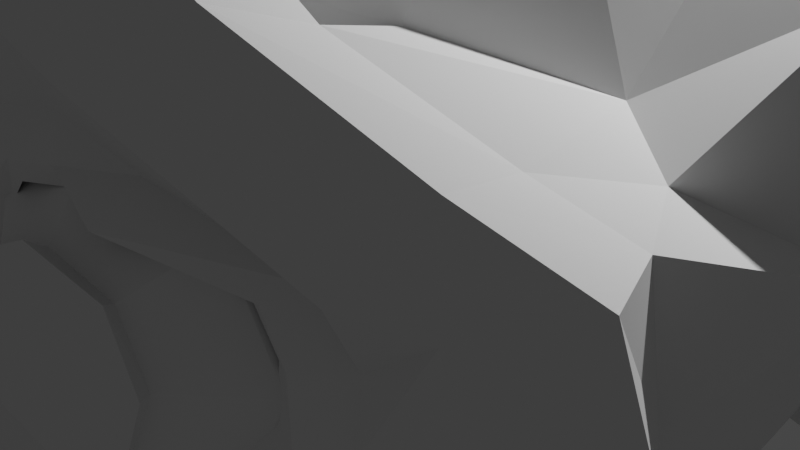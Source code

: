 # Source: untitled.blend  (saved by Blender 3.6.13; exported with 4.5.12 LTS)
import bpy
from mathutils import Matrix  # noqa: F401  (used for matrix-valued properties, if any)

bpy.ops.wm.read_factory_settings(use_empty=True)
scene = bpy.context.scene
scene.name = 'Scene'

# ---- collections
col_collection = bpy.data.collections.new('Collection'); scene.collection.children.link(col_collection)

# ---- world
world_world = bpy.data.worlds.new('World'); scene.world = world_world
world_world.use_nodes = True; world_world.node_tree.nodes.clear()
_N = world_world.node_tree.nodes; _L = world_world.node_tree.links
n0 = _N.new('ShaderNodeOutputWorld'); n0.name = 'World Output'; n0.location = (300, 300)
n1 = _N.new('ShaderNodeBackground'); n1.name = 'Background'; n1.location = (10, 300)
n1.inputs[0].default_value = (0.05088, 0.05088, 0.05088, 1.0)
_L.new(n1.outputs[0], n0.inputs[0])
n0.is_active_output = True
world_world.color = (0.05088, 0.05088, 0.05088)
world_world.use_sun_shadow = False
world_world.sun_shadow_jitter_overblur = 0.0

# ---- cameras
cam_camera = bpy.data.cameras.new('Camera')
cam_camera.clip_end = 100.0
cam_camera.ortho_scale = 7.314

# ---- lights
light_light = bpy.data.lights.new('Light', 'POINT')
light_light.transmission_factor = 0.0
light_light.energy = 1000.0
light_light.shadow_soft_size = 0.1
light_light.shadow_maximum_resolution = 0.006
light_light.use_absolute_resolution = True

# ---- meshes
me_suzanne = bpy.data.meshes.new('Suzanne')
me_suzanne.from_pydata([(0.4375, -0.7656, 0.1641), (-0.4375, -0.7656, 0.1641), (0.5, -0.6875, 0.09375), (-0.5, -0.6875, 0.09375), (0.5469, -0.5781, 0.05469), (-0.5469, -0.5781, 0.05469), (0.3516, -0.6172, -0.02344), (-0.3516, -0.6172, -0.02344), (0.3516, -0.7188, 0.03125), (-0.3516, -0.7188, 0.03125), (0.3516, -0.7812, 0.1328), (-0.3516, -0.7812, 0.1328), (0.2734, -0.7969, 0.1641), (-0.2734, -0.7969, 0.1641), (0.2031, -0.7422, 0.09375), (-0.2031, -0.7422, 0.09375), (0.1562, -0.6484, 0.05469), (-0.1562, -0.6484, 0.05469), (0.07812, -0.6562, 0.2422), (-0.07812, -0.6562, 0.2422), (0.1406, -0.7422, 0.2422), (-0.1406, -0.7422, 0.2422), (0.2422, -0.7969, 0.2422), (-0.2422, -0.7969, 0.2422), (0.2734, -0.7969, 0.3281), (-0.2734, -0.7969, 0.3281), (0.2031, -0.7422, 0.3906), (-0.2031, -0.7422, 0.3906), (0.1562, -0.6484, 0.4375), (-0.1562, -0.6484, 0.4375), (0.3516, -0.6172, 0.5156), (-0.3516, -0.6172, 0.5156), (0.3516, -0.7188, 0.4531), (-0.3516, -0.7188, 0.4531), (0.3516, -0.7812, 0.3594), (-0.3516, -0.7812, 0.3594), (0.4375, -0.7656, 0.3281), (-0.4375, -0.7656, 0.3281), (0.5, -0.6875, 0.3906), (-0.5, -0.6875, 0.3906), (0.5469, -0.5781, 0.4375), (-0.5469, -0.5781, 0.4375), (0.625, -0.5625, 0.2422), (-0.625, -0.5625, 0.2422), (0.5625, -0.6719, 0.2422), (-0.5625, -0.6719, 0.2422), (0.4688, -0.7578, 0.2422), (-0.4688, -0.7578, 0.2422), (0.4766, -0.7734, 0.2422), (-0.4766, -0.7734, 0.2422), (0.4453, -0.7812, 0.3359), (-0.4453, -0.7812, 0.3359), (0.3516, -0.8047, 0.375), (-0.3516, -0.8047, 0.375), (0.2656, -0.8203, 0.3359), (-0.2656, -0.8203, 0.3359), (0.2266, -0.8203, 0.2422), (-0.2266, -0.8203, 0.2422), (0.2656, -0.8203, 0.1562), (-0.2656, -0.8203, 0.1562), (0.3516, -0.8281, 0.2422), (-0.3516, -0.8281, 0.2422), (0.3516, -0.8047, 0.1172), (-0.3516, -0.8047, 0.1172), (0.4453, -0.7812, 0.1562), (-0.4453, -0.7812, 0.1562), (0.0, -0.7422, 0.4297), (0.0, -0.8203, 0.3516), (0.0, -0.7344, -0.6797), (0.0, -0.7812, -0.3203), (0.0, -0.7969, -0.1875), (0.0, -0.7188, -0.7734), (0.0, -0.6016, 0.4062), (0.0, -0.5703, 0.5703), (0.0, 0.5469, 0.8984), (0.0, 0.8516, 0.5625), (0.0, 0.8281, 0.07031), (0.0, 0.3516, -0.3828), (0.2031, -0.5625, -0.1875), (-0.2031, -0.5625, -0.1875), (0.3125, -0.5703, -0.4375), (-0.3125, -0.5703, -0.4375), (0.3516, -0.5703, -0.6953), (-0.3516, -0.5703, -0.6953), (0.3672, -0.5312, -0.8906), (-0.3672, -0.5312, -0.8906), (0.3281, -0.5234, -0.9453), (-0.3281, -0.5234, -0.9453), (0.1797, -0.5547, -0.9688), (-0.1797, -0.5547, -0.9688), (0.0, -0.5781, -0.9844), (0.4375, -0.5312, -0.1406), (-0.4375, -0.5312, -0.1406), (0.6328, -0.5391, -0.03906), (-0.6328, -0.5391, -0.03906), (0.8281, -0.4453, 0.1484), (-0.8281, -0.4453, 0.1484), (0.8594, -0.5938, 0.4297), (-0.8594, -0.5938, 0.4297), (0.7109, -0.625, 0.4844), (-0.7109, -0.625, 0.4844), (0.4922, -0.6875, 0.6016), (-0.4922, -0.6875, 0.6016), (0.3203, -0.7344, 0.7578), (-0.3203, -0.7344, 0.7578), (0.1562, -0.7578, 0.7188), (-0.1562, -0.7578, 0.7188), (0.0625, -0.75, 0.4922), (-0.0625, -0.75, 0.4922), (0.1641, -0.7734, 0.4141), (-0.1641, -0.7734, 0.4141), (0.125, -0.7656, 0.3047), (-0.125, -0.7656, 0.3047), (0.2031, -0.7422, 0.09375), (-0.2031, -0.7422, 0.09375), (0.375, -0.7031, 0.01562), (-0.375, -0.7031, 0.01562), (0.4922, -0.6719, 0.0625), (-0.4922, -0.6719, 0.0625), (0.625, -0.6484, 0.1875), (-0.625, -0.6484, 0.1875), (0.6406, -0.6484, 0.2969), (-0.6406, -0.6484, 0.2969), (0.6016, -0.6641, 0.375), (-0.6016, -0.6641, 0.375), (0.4297, -0.7188, 0.4375), (-0.4297, -0.7188, 0.4375), (0.25, -0.7578, 0.4688), (-0.25, -0.7578, 0.4688), (0.0, -0.7344, -0.7656), (0.1094, -0.7344, -0.7188), (-0.1094, -0.7344, -0.7188), (0.1172, -0.7109, -0.8359), (-0.1172, -0.7109, -0.8359), (0.0625, -0.6953, -0.8828), (-0.0625, -0.6953, -0.8828), (0.0, -0.6875, -0.8906), (0.0, -0.75, -0.1953), (0.0, -0.7422, -0.1406), (0.1016, -0.7422, -0.1484), (-0.1016, -0.7422, -0.1484), (0.125, -0.75, -0.2266), (-0.125, -0.75, -0.2266), (0.08594, -0.7422, -0.2891), (-0.08594, -0.7422, -0.2891), (0.3984, -0.6719, -0.04688), (-0.3984, -0.6719, -0.04688), (0.6172, -0.625, 0.05469), (-0.6172, -0.625, 0.05469), (0.7266, -0.6016, 0.2031), (-0.7266, -0.6016, 0.2031), (0.7422, -0.6562, 0.375), (-0.7422, -0.6562, 0.375), (0.6875, -0.7266, 0.4141), (-0.6875, -0.7266, 0.4141), (0.4375, -0.7969, 0.5469), (-0.4375, -0.7969, 0.5469), (0.3125, -0.8359, 0.6406), (-0.3125, -0.8359, 0.6406), (0.2031, -0.8516, 0.6172), (-0.2031, -0.8516, 0.6172), (0.1016, -0.8438, 0.4297), (-0.1016, -0.8438, 0.4297), (0.125, -0.8125, -0.1016), (-0.125, -0.8125, -0.1016), (0.2109, -0.7109, -0.4453), (-0.2109, -0.7109, -0.4453), (0.25, -0.6875, -0.7031), (-0.25, -0.6875, -0.7031), (0.2656, -0.6641, -0.8203), (-0.2656, -0.6641, -0.8203), (0.2344, -0.6328, -0.9141), (-0.2344, -0.6328, -0.9141), (0.1641, -0.6328, -0.9297), (-0.1641, -0.6328, -0.9297), (0.0, -0.6406, -0.9453), (0.0, -0.7266, 0.04688), (0.0, -0.7656, 0.2109), (0.3281, -0.7422, 0.4766), (-0.3281, -0.7422, 0.4766), (0.1641, -0.75, 0.1406), (-0.1641, -0.75, 0.1406), (0.1328, -0.7578, 0.2109), (-0.1328, -0.7578, 0.2109), (0.1172, -0.7344, -0.6875), (-0.1172, -0.7344, -0.6875), (0.07812, -0.75, -0.4453), (-0.07812, -0.75, -0.4453), (0.0, -0.75, -0.4453), (0.0, -0.7422, -0.3281), (0.09375, -0.7812, -0.2734), (-0.09375, -0.7812, -0.2734), (0.1328, -0.7969, -0.2266), (-0.1328, -0.7969, -0.2266), (0.1094, -0.7812, -0.1328), (-0.1094, -0.7812, -0.1328), (0.03906, -0.7812, -0.125), (-0.03906, -0.7812, -0.125), (0.0, -0.8281, -0.2031), (0.04688, -0.8125, -0.1484), (-0.04688, -0.8125, -0.1484), (0.09375, -0.8125, -0.1562), (-0.09375, -0.8125, -0.1562), (0.1094, -0.8281, -0.2266), (-0.1094, -0.8281, -0.2266), (0.07812, -0.8047, -0.25), (-0.07812, -0.8047, -0.25), (0.0, -0.8047, -0.2891), (0.2578, -0.5547, -0.3125), (-0.2578, -0.5547, -0.3125), (0.1641, -0.7109, -0.2422), (-0.1641, -0.7109, -0.2422), (0.1797, -0.7109, -0.3125), (-0.1797, -0.7109, -0.3125), (0.2344, -0.5547, -0.25), (-0.2344, -0.5547, -0.25), (0.0, -0.6875, -0.875), (0.04688, -0.6875, -0.8672), (-0.04688, -0.6875, -0.8672), (0.09375, -0.7109, -0.8203), (-0.09375, -0.7109, -0.8203), (0.09375, -0.7266, -0.7422), (-0.09375, -0.7266, -0.7422), (0.0, -0.6562, -0.7812), (0.09375, -0.6641, -0.75), (-0.09375, -0.6641, -0.75), (0.09375, -0.6406, -0.8125), (-0.09375, -0.6406, -0.8125), (0.04688, -0.6328, -0.8516), (-0.04688, -0.6328, -0.8516), (0.0, -0.6328, -0.8594), (0.1719, -0.7812, 0.2188), (-0.1719, -0.7812, 0.2188), (0.1875, -0.7734, 0.1562), (-0.1875, -0.7734, 0.1562), (0.3359, -0.7578, 0.4297), (-0.3359, -0.7578, 0.4297), (0.2734, -0.7734, 0.4219), (-0.2734, -0.7734, 0.4219), (0.4219, -0.7734, 0.3984), (-0.4219, -0.7734, 0.3984), (0.5625, -0.6953, 0.3516), (-0.5625, -0.6953, 0.3516), (0.5859, -0.6875, 0.2891), (-0.5859, -0.6875, 0.2891), (0.5781, -0.6797, 0.1953), (-0.5781, -0.6797, 0.1953), (0.4766, -0.7188, 0.1016), (-0.4766, -0.7188, 0.1016), (0.375, -0.7422, 0.0625), (-0.375, -0.7422, 0.0625), (0.2266, -0.7812, 0.1094), (-0.2266, -0.7812, 0.1094), (0.1797, -0.7812, 0.2969), (-0.1797, -0.7812, 0.2969), (0.2109, -0.7812, 0.375), (-0.2109, -0.7812, 0.375), (0.2344, -0.7578, 0.3594), (-0.2344, -0.7578, 0.3594), (0.1953, -0.7578, 0.2969), (-0.1953, -0.7578, 0.2969), (0.2422, -0.7578, 0.125), (-0.2422, -0.7578, 0.125), (0.375, -0.7266, 0.08594), (-0.375, -0.7266, 0.08594), (0.4609, -0.7031, 0.1172), (-0.4609, -0.7031, 0.1172), (0.5469, -0.6719, 0.2109), (-0.5469, -0.6719, 0.2109), (0.5547, -0.6719, 0.2812), (-0.5547, -0.6719, 0.2812), (0.5312, -0.6797, 0.3359), (-0.5312, -0.6797, 0.3359), (0.4141, -0.75, 0.3906), (-0.4141, -0.75, 0.3906), (0.2812, -0.7656, 0.3984), (-0.2812, -0.7656, 0.3984), (0.3359, -0.75, 0.4062), (-0.3359, -0.75, 0.4062), (0.2031, -0.75, 0.1719), (-0.2031, -0.75, 0.1719), (0.1953, -0.75, 0.2266), (-0.1953, -0.75, 0.2266), (0.1094, -0.6094, 0.4609), (-0.1094, -0.6094, 0.4609), (0.1953, -0.6172, 0.6641), (-0.1953, -0.6172, 0.6641), (0.3359, -0.5938, 0.6875), (-0.3359, -0.5938, 0.6875), (0.4844, -0.5547, 0.5547), (-0.4844, -0.5547, 0.5547), (0.6797, -0.4922, 0.4531), (-0.6797, -0.4922, 0.4531), (0.7969, -0.4609, 0.4062), (-0.7969, -0.4609, 0.4062), (0.7734, -0.375, 0.1641), (-0.7734, -0.375, 0.1641), (0.6016, -0.4141, 0.0), (-0.6016, -0.4141, 0.0), (0.4375, -0.4688, -0.09375), (-0.4375, -0.4688, -0.09375), (0.0, -0.2891, 0.8984), (0.0, 0.07812, 0.9844), (0.0, 0.6719, -0.1953), (0.0, -0.1875, -0.4609), (0.0, -0.4609, -0.9766), (0.0, -0.3438, -0.8047), (0.0, -0.3203, -0.5703), (0.0, -0.2812, -0.4844), (0.8516, -0.05469, 0.2344), (-0.8516, -0.05469, 0.2344), (0.8594, 0.04688, 0.3203), (-0.8594, 0.04688, 0.3203), (0.7734, 0.4375, 0.2656), (-0.7734, 0.4375, 0.2656), (0.4609, 0.7031, 0.4375), (-0.4609, 0.7031, 0.4375), (0.7344, -0.07031, -0.04688), (-0.7344, -0.07031, -0.04688), (0.5938, 0.1641, -0.125), (-0.5938, 0.1641, -0.125), (0.6406, 0.4297, -0.007812), (-0.6406, 0.4297, -0.007812), (0.3359, 0.6641, 0.05469), (-0.3359, 0.6641, 0.05469), (0.2344, -0.4062, -0.3516), (-0.2344, -0.4062, -0.3516), (0.1797, -0.2578, -0.4141), (-0.1797, -0.2578, -0.4141), (0.2891, -0.3828, -0.7109), (-0.2891, -0.3828, -0.7109), (0.25, -0.3906, -0.5), (-0.25, -0.3906, -0.5), (0.3281, -0.3984, -0.9141), (-0.3281, -0.3984, -0.9141), (0.1406, -0.3672, -0.7578), (-0.1406, -0.3672, -0.7578), (0.125, -0.3594, -0.5391), (-0.125, -0.3594, -0.5391), (0.1641, -0.4375, -0.9453), (-0.1641, -0.4375, -0.9453), (0.2188, -0.4297, -0.2812), (-0.2188, -0.4297, -0.2812), (0.2109, -0.4688, -0.2266), (-0.2109, -0.4688, -0.2266), (0.2031, -0.5, -0.1719), (-0.2031, -0.5, -0.1719), (0.2109, -0.1641, -0.3906), (-0.2109, -0.1641, -0.3906), (0.2969, 0.2656, -0.3125), (-0.2969, 0.2656, -0.3125), (0.3438, 0.5391, -0.1484), (-0.3438, 0.5391, -0.1484), (0.4531, 0.3828, 0.8672), (-0.4531, 0.3828, 0.8672), (0.4531, 0.07031, 0.9297), (-0.4531, 0.07031, 0.9297), (0.4531, -0.2344, 0.8516), (-0.4531, -0.2344, 0.8516), (0.4609, -0.4297, 0.5234), (-0.4609, -0.4297, 0.5234), (0.7266, -0.3359, 0.4062), (-0.7266, -0.3359, 0.4062), (0.6328, -0.2812, 0.4531), (-0.6328, -0.2812, 0.4531), (0.6406, -0.05469, 0.7031), (-0.6406, -0.05469, 0.7031), (0.7969, -0.125, 0.5625), (-0.7969, -0.125, 0.5625), (0.7969, 0.1172, 0.6172), (-0.7969, 0.1172, 0.6172), (0.6406, 0.1953, 0.75), (-0.6406, 0.1953, 0.75), (0.6406, 0.4453, 0.6797), (-0.6406, 0.4453, 0.6797), (0.7969, 0.3594, 0.5391), (-0.7969, 0.3594, 0.5391), (0.6172, 0.5859, 0.3281), (-0.6172, 0.5859, 0.3281), (0.4844, 0.5469, 0.02344), (-0.4844, 0.5469, 0.02344), (0.8203, 0.2031, 0.3281), (-0.8203, 0.2031, 0.3281), (0.4062, -0.1484, -0.1719), (-0.4062, -0.1484, -0.1719), (0.4297, 0.2109, -0.1953), (-0.4297, 0.2109, -0.1953), (0.8906, 0.2344, 0.4062), (-0.8906, 0.2344, 0.4062), (0.7734, 0.125, -0.1406), (-0.7734, 0.125, -0.1406), (1.039, 0.3281, -0.1016), (-1.039, 0.3281, -0.1016), (1.281, 0.4297, 0.05469), (-1.281, 0.4297, 0.05469), (1.352, 0.4219, 0.3203), (-1.352, 0.4219, 0.3203), (1.234, 0.4219, 0.5078), (-1.234, 0.4219, 0.5078), (1.023, 0.3125, 0.4766), (-1.023, 0.3125, 0.4766), (1.016, 0.2891, 0.4141), (-1.016, 0.2891, 0.4141), (1.188, 0.3906, 0.4375), (-1.188, 0.3906, 0.4375), (1.266, 0.4062, 0.2891), (-1.266, 0.4062, 0.2891), (1.211, 0.4062, 0.07812), (-1.211, 0.4062, 0.07812), (1.031, 0.3047, -0.03906), (-1.031, 0.3047, -0.03906), (0.8281, 0.1328, -0.07031), (-0.8281, 0.1328, -0.07031), (0.9219, 0.2188, 0.3594), (-0.9219, 0.2188, 0.3594), (0.9453, 0.2891, 0.3047), (-0.9453, 0.2891, 0.3047), (0.8828, 0.2109, -0.02344), (-0.8828, 0.2109, -0.02344), (1.039, 0.3672, 0.0), (-1.039, 0.3672, 0.0), (1.188, 0.4453, 0.09375), (-1.188, 0.4453, 0.09375), (1.234, 0.4453, 0.25), (-1.234, 0.4453, 0.25), (1.172, 0.4375, 0.3594), (-1.172, 0.4375, 0.3594), (1.023, 0.3594, 0.3438), (-1.023, 0.3594, 0.3438), (0.8438, 0.2109, 0.2891), (-0.8438, 0.2109, 0.2891), (0.8359, 0.2734, 0.1719), (-0.8359, 0.2734, 0.1719), (0.7578, 0.2734, 0.09375), (-0.7578, 0.2734, 0.09375), (0.8203, 0.2734, 0.08594), (-0.8203, 0.2734, 0.08594), (0.8438, 0.2734, 0.01562), (-0.8438, 0.2734, 0.01562), (0.8125, 0.2734, -0.01562), (-0.8125, 0.2734, -0.01562), (0.7266, 0.07031, 0.0), (-0.7266, 0.07031, 0.0), (0.7188, 0.1719, -0.02344), (-0.7188, 0.1719, -0.02344), (0.7188, 0.1875, 0.03906), (-0.7188, 0.1875, 0.03906), (0.7969, 0.2109, 0.2031), (-0.7969, 0.2109, 0.2031), (0.8906, 0.2656, 0.2422), (-0.8906, 0.2656, 0.2422), (0.8906, 0.3203, 0.2344), (-0.8906, 0.3203, 0.2344), (0.8125, 0.3203, -0.01562), (-0.8125, 0.3203, -0.01562), (0.8516, 0.3203, 0.01562), (-0.8516, 0.3203, 0.01562), (0.8281, 0.3203, 0.07812), (-0.8281, 0.3203, 0.07812), (0.7656, 0.3203, 0.09375), (-0.7656, 0.3203, 0.09375), (0.8438, 0.3203, 0.1719), (-0.8438, 0.3203, 0.1719), (1.039, 0.4141, 0.3281), (-1.039, 0.4141, 0.3281), (1.188, 0.4844, 0.3438), (-1.188, 0.4844, 0.3438), (1.258, 0.4922, 0.2422), (-1.258, 0.4922, 0.2422), (1.211, 0.4844, 0.08594), (-1.211, 0.4844, 0.08594), (1.047, 0.4219, 0.0), (-1.047, 0.4219, 0.0), (0.8828, 0.2656, -0.01562), (-0.8828, 0.2656, -0.01562), (0.9531, 0.3438, 0.2891), (-0.9531, 0.3438, 0.2891), (0.8906, 0.3281, 0.1094), (-0.8906, 0.3281, 0.1094), (0.9375, 0.3359, 0.0625), (-0.9375, 0.3359, 0.0625), (1.0, 0.3672, 0.125), (-1.0, 0.3672, 0.125), (0.9609, 0.3516, 0.1719), (-0.9609, 0.3516, 0.1719), (1.016, 0.375, 0.2344), (-1.016, 0.375, 0.2344), (1.055, 0.3828, 0.1875), (-1.055, 0.3828, 0.1875), (1.109, 0.3906, 0.2109), (-1.109, 0.3906, 0.2109), (1.086, 0.3906, 0.2734), (-1.086, 0.3906, 0.2734), (1.023, 0.4844, 0.4375), (-1.023, 0.4844, 0.4375), (1.25, 0.5469, 0.4688), (-1.25, 0.5469, 0.4688), (1.367, 0.5, 0.2969), (-1.367, 0.5, 0.2969), (1.312, 0.5312, 0.05469), (-1.312, 0.5312, 0.05469), (1.039, 0.4922, -0.08594), (-1.039, 0.4922, -0.08594), (0.7891, 0.3281, -0.125), (-0.7891, 0.3281, -0.125), (0.8594, 0.3828, 0.3828), (-0.8594, 0.3828, 0.3828)], [], [(46, 0, 2, 44), (3, 1, 47, 45), (44, 2, 4, 42), (5, 3, 45, 43), (2, 8, 6, 4), (7, 9, 3, 5), (0, 10, 8, 2), (9, 11, 1, 3), (10, 12, 14, 8), (15, 13, 11, 9), (8, 14, 16, 6), (17, 15, 9, 7), (14, 20, 18, 16), (19, 21, 15, 17), (12, 22, 20, 14), (21, 23, 13, 15), (22, 24, 26, 20), (27, 25, 23, 21), (20, 26, 28, 18), (29, 27, 21, 19), (26, 32, 30, 28), (31, 33, 27, 29), (24, 34, 32, 26), (33, 35, 25, 27), (34, 36, 38, 32), (39, 37, 35, 33), (32, 38, 40, 30), (41, 39, 33, 31), (38, 44, 42, 40), (43, 45, 39, 41), (36, 46, 44, 38), (45, 47, 37, 39), (46, 36, 50, 48), (51, 37, 47, 49), (36, 34, 52, 50), (53, 35, 37, 51), (34, 24, 54, 52), (55, 25, 35, 53), (24, 22, 56, 54), (57, 23, 25, 55), (22, 12, 58, 56), (59, 13, 23, 57), (12, 10, 62, 58), (63, 11, 13, 59), (10, 0, 64, 62), (65, 1, 11, 63), (0, 46, 48, 64), (49, 47, 1, 65), (60, 64, 48), (49, 65, 61), (62, 64, 60), (61, 65, 63), (60, 58, 62), (63, 59, 61), (60, 56, 58), (59, 57, 61), (60, 54, 56), (57, 55, 61), (60, 52, 54), (55, 53, 61), (60, 50, 52), (53, 51, 61), (60, 48, 50), (51, 49, 61), (88, 173, 175, 90), (175, 174, 89, 90), (86, 171, 173, 88), (174, 172, 87, 89), (84, 169, 171, 86), (172, 170, 85, 87), (82, 167, 169, 84), (170, 168, 83, 85), (80, 165, 167, 82), (168, 166, 81, 83), (78, 91, 145, 163), (146, 92, 79, 164), (91, 93, 147, 145), (148, 94, 92, 146), (93, 95, 149, 147), (150, 96, 94, 148), (95, 97, 151, 149), (152, 98, 96, 150), (97, 99, 153, 151), (154, 100, 98, 152), (99, 101, 155, 153), (156, 102, 100, 154), (101, 103, 157, 155), (158, 104, 102, 156), (103, 105, 159, 157), (160, 106, 104, 158), (105, 107, 161, 159), (162, 108, 106, 160), (107, 66, 67, 161), (67, 66, 108, 162), (109, 127, 159, 161), (160, 128, 110, 162), (127, 178, 157, 159), (158, 179, 128, 160), (125, 155, 157, 178), (158, 156, 126, 179), (123, 153, 155, 125), (156, 154, 124, 126), (121, 151, 153, 123), (154, 152, 122, 124), (119, 149, 151, 121), (152, 150, 120, 122), (117, 147, 149, 119), (150, 148, 118, 120), (115, 145, 147, 117), (148, 146, 116, 118), (113, 163, 145, 115), (146, 164, 114, 116), (113, 180, 176, 163), (176, 181, 114, 164), (109, 161, 67, 111), (67, 162, 110, 112), (111, 67, 177, 182), (177, 67, 112, 183), (176, 180, 182, 177), (183, 181, 176, 177), (134, 136, 175, 173), (175, 136, 135, 174), (132, 134, 173, 171), (174, 135, 133, 172), (130, 132, 171, 169), (172, 133, 131, 170), (165, 186, 184, 167), (185, 187, 166, 168), (130, 169, 167, 184), (168, 170, 131, 185), (143, 189, 188, 186), (188, 189, 144, 187), (184, 186, 188, 68), (188, 187, 185, 68), (129, 130, 184, 68), (185, 131, 129, 68), (141, 192, 190, 143), (191, 193, 142, 144), (139, 194, 192, 141), (193, 195, 140, 142), (138, 196, 194, 139), (195, 197, 138, 140), (137, 70, 196, 138), (197, 70, 137, 138), (189, 143, 190, 69), (191, 144, 189, 69), (69, 190, 205, 207), (206, 191, 69, 207), (70, 198, 199, 196), (200, 198, 70, 197), (196, 199, 201, 194), (202, 200, 197, 195), (194, 201, 203, 192), (204, 202, 195, 193), (192, 203, 205, 190), (206, 204, 193, 191), (198, 203, 201, 199), (202, 204, 198, 200), (198, 207, 205, 203), (206, 207, 198, 204), (138, 139, 163, 176), (164, 140, 138, 176), (139, 141, 210, 163), (211, 142, 140, 164), (141, 143, 212, 210), (213, 144, 142, 211), (143, 186, 165, 212), (166, 187, 144, 213), (80, 208, 212, 165), (213, 209, 81, 166), (208, 214, 210, 212), (211, 215, 209, 213), (78, 163, 210, 214), (211, 164, 79, 215), (130, 129, 71, 221), (71, 129, 131, 222), (132, 130, 221, 219), (222, 131, 133, 220), (134, 132, 219, 217), (220, 133, 135, 218), (136, 134, 217, 216), (218, 135, 136, 216), (216, 217, 228, 230), (229, 218, 216, 230), (217, 219, 226, 228), (227, 220, 218, 229), (219, 221, 224, 226), (225, 222, 220, 227), (221, 71, 223, 224), (223, 71, 222, 225), (223, 230, 228, 224), (229, 230, 223, 225), (224, 228, 226), (227, 229, 225), (182, 180, 233, 231), (234, 181, 183, 232), (111, 182, 231, 253), (232, 183, 112, 254), (109, 111, 253, 255), (254, 112, 110, 256), (180, 113, 251, 233), (252, 114, 181, 234), (113, 115, 249, 251), (250, 116, 114, 252), (115, 117, 247, 249), (248, 118, 116, 250), (117, 119, 245, 247), (246, 120, 118, 248), (119, 121, 243, 245), (244, 122, 120, 246), (121, 123, 241, 243), (242, 124, 122, 244), (123, 125, 239, 241), (240, 126, 124, 242), (125, 178, 235, 239), (236, 179, 126, 240), (178, 127, 237, 235), (238, 128, 179, 236), (127, 109, 255, 237), (256, 110, 128, 238), (237, 255, 257, 275), (258, 256, 238, 276), (235, 237, 275, 277), (276, 238, 236, 278), (239, 235, 277, 273), (278, 236, 240, 274), (241, 239, 273, 271), (274, 240, 242, 272), (243, 241, 271, 269), (272, 242, 244, 270), (245, 243, 269, 267), (270, 244, 246, 268), (247, 245, 267, 265), (268, 246, 248, 266), (249, 247, 265, 263), (266, 248, 250, 264), (251, 249, 263, 261), (264, 250, 252, 262), (233, 251, 261, 279), (262, 252, 234, 280), (255, 253, 259, 257), (260, 254, 256, 258), (253, 231, 281, 259), (282, 232, 254, 260), (231, 233, 279, 281), (280, 234, 232, 282), (66, 107, 283, 72), (284, 108, 66, 72), (107, 105, 285, 283), (286, 106, 108, 284), (105, 103, 287, 285), (288, 104, 106, 286), (103, 101, 289, 287), (290, 102, 104, 288), (101, 99, 291, 289), (292, 100, 102, 290), (99, 97, 293, 291), (294, 98, 100, 292), (97, 95, 295, 293), (296, 96, 98, 294), (95, 93, 297, 295), (298, 94, 96, 296), (93, 91, 299, 297), (300, 92, 94, 298), (307, 308, 327, 337), (328, 308, 307, 338), (306, 307, 337, 335), (338, 307, 306, 336), (305, 306, 335, 339), (336, 306, 305, 340), (88, 90, 305, 339), (305, 90, 89, 340), (86, 88, 339, 333), (340, 89, 87, 334), (84, 86, 333, 329), (334, 87, 85, 330), (82, 84, 329, 331), (330, 85, 83, 332), (329, 335, 337, 331), (338, 336, 330, 332), (329, 333, 339, 335), (340, 334, 330, 336), (325, 331, 337, 327), (338, 332, 326, 328), (80, 82, 331, 325), (332, 83, 81, 326), (208, 341, 343, 214), (344, 342, 209, 215), (80, 325, 341, 208), (342, 326, 81, 209), (78, 214, 343, 345), (344, 215, 79, 346), (78, 345, 299, 91), (300, 346, 79, 92), (76, 323, 351, 303), (352, 324, 76, 303), (303, 351, 349, 77), (350, 352, 303, 77), (77, 349, 347, 304), (348, 350, 77, 304), (304, 347, 327, 308), (328, 348, 304, 308), (325, 327, 347, 341), (348, 328, 326, 342), (295, 297, 317, 309), (318, 298, 296, 310), (75, 315, 323, 76), (324, 316, 75, 76), (301, 357, 355, 302), (356, 358, 301, 302), (302, 355, 353, 74), (354, 356, 302, 74), (74, 353, 315, 75), (316, 354, 74, 75), (291, 293, 361, 363), (362, 294, 292, 364), (363, 361, 367, 365), (368, 362, 364, 366), (365, 367, 369, 371), (370, 368, 366, 372), (371, 369, 375, 373), (376, 370, 372, 374), (313, 377, 373, 375), (374, 378, 314, 376), (315, 353, 373, 377), (374, 354, 316, 378), (353, 355, 371, 373), (372, 356, 354, 374), (355, 357, 365, 371), (366, 358, 356, 372), (357, 359, 363, 365), (364, 360, 358, 366), (289, 291, 363, 359), (364, 292, 290, 360), (73, 359, 357, 301), (358, 360, 73, 301), (283, 285, 287, 289), (288, 286, 284, 290), (283, 289, 359, 73), (360, 290, 284, 73), (72, 283, 73), (73, 284, 72), (293, 295, 309, 361), (310, 296, 294, 362), (309, 311, 367, 361), (368, 312, 310, 362), (311, 381, 369, 367), (370, 382, 312, 368), (313, 375, 369, 381), (370, 376, 314, 382), (347, 349, 385, 383), (386, 350, 348, 384), (317, 383, 385, 319), (386, 384, 318, 320), (297, 299, 383, 317), (384, 300, 298, 318), (299, 343, 341, 383), (342, 344, 300, 384), (341, 347, 383), (384, 348, 342), (299, 345, 343), (344, 346, 300), (313, 321, 379, 377), (380, 322, 314, 378), (315, 377, 379, 323), (380, 378, 316, 324), (319, 385, 379, 321), (380, 386, 320, 322), (349, 351, 379, 385), (380, 352, 350, 386), (323, 379, 351), (352, 380, 324), (399, 387, 413, 401), (414, 388, 400, 402), (399, 401, 403, 397), (404, 402, 400, 398), (397, 403, 405, 395), (406, 404, 398, 396), (395, 405, 407, 393), (408, 406, 396, 394), (393, 407, 409, 391), (410, 408, 394, 392), (391, 409, 411, 389), (412, 410, 392, 390), (409, 419, 417, 411), (418, 420, 410, 412), (407, 421, 419, 409), (420, 422, 408, 410), (405, 423, 421, 407), (422, 424, 406, 408), (403, 425, 423, 405), (424, 426, 404, 406), (401, 427, 425, 403), (426, 428, 402, 404), (401, 413, 415, 427), (416, 414, 402, 428), (317, 319, 443, 441), (444, 320, 318, 442), (319, 389, 411, 443), (412, 390, 320, 444), (309, 317, 441, 311), (442, 318, 310, 312), (381, 429, 413, 387), (414, 430, 382, 388), (411, 417, 439, 443), (440, 418, 412, 444), (437, 445, 443, 439), (444, 446, 438, 440), (433, 445, 437, 435), (438, 446, 434, 436), (431, 447, 445, 433), (446, 448, 432, 434), (429, 447, 431, 449), (432, 448, 430, 450), (413, 429, 449, 415), (450, 430, 414, 416), (311, 447, 429, 381), (430, 448, 312, 382), (311, 441, 445, 447), (446, 442, 312, 448), (441, 443, 445), (446, 444, 442), (415, 449, 451, 475), (452, 450, 416, 476), (449, 431, 461, 451), (462, 432, 450, 452), (431, 433, 459, 461), (460, 434, 432, 462), (433, 435, 457, 459), (458, 436, 434, 460), (435, 437, 455, 457), (456, 438, 436, 458), (437, 439, 453, 455), (454, 440, 438, 456), (439, 417, 473, 453), (474, 418, 440, 454), (427, 415, 475, 463), (476, 416, 428, 464), (425, 427, 463, 465), (464, 428, 426, 466), (423, 425, 465, 467), (466, 426, 424, 468), (421, 423, 467, 469), (468, 424, 422, 470), (419, 421, 469, 471), (470, 422, 420, 472), (417, 419, 471, 473), (472, 420, 418, 474), (457, 455, 479, 477), (480, 456, 458, 478), (477, 479, 481, 483), (482, 480, 478, 484), (483, 481, 487, 485), (488, 482, 484, 486), (485, 487, 489, 491), (490, 488, 486, 492), (463, 475, 485, 491), (486, 476, 464, 492), (451, 483, 485, 475), (486, 484, 452, 476), (451, 461, 477, 483), (478, 462, 452, 484), (457, 477, 461, 459), (462, 478, 458, 460), (453, 473, 479, 455), (480, 474, 454, 456), (471, 481, 479, 473), (480, 482, 472, 474), (469, 487, 481, 471), (482, 488, 470, 472), (467, 489, 487, 469), (488, 490, 468, 470), (465, 491, 489, 467), (490, 492, 466, 468), (463, 491, 465), (466, 492, 464), (391, 389, 503, 501), (504, 390, 392, 502), (393, 391, 501, 499), (502, 392, 394, 500), (395, 393, 499, 497), (500, 394, 396, 498), (397, 395, 497, 495), (498, 396, 398, 496), (399, 397, 495, 493), (496, 398, 400, 494), (387, 399, 493, 505), (494, 400, 388, 506), (493, 501, 503, 505), (504, 502, 494, 506), (493, 495, 499, 501), (500, 496, 494, 502), (495, 497, 499), (500, 498, 496), (313, 381, 387, 505), (388, 382, 314, 506), (313, 505, 503, 321), (504, 506, 314, 322), (319, 321, 503, 389), (504, 322, 320, 390)])
_uv = me_suzanne.uv_layers.new(name='UVMap')
_uv.uv.foreach_set('vector', [0.891, 0.5901, 0.8706, 0.5896, 0.8601, 0.5601, 0.9046, 0.5594, 0.8562, 0.8505, 0.8681, 0.8215, 0.8884, 0.822, 0.9006, 0.8532, 0.9046, 0.5594, 0.8601, 0.5601, 0.853, 0.5216, 0.9202, 0.5245, 0.8475, 0.8887, 0.8562, 0.8505, 0.9006, 0.8532, 0.9147, 0.8887, 0.8601, 0.5601, 0.8289, 0.5908, 0.7985, 0.5695, 0.853, 0.5216, 0.7951, 0.8384, 0.8264, 0.8185, 0.8562, 0.8505, 0.8475, 0.8887, 0.8706, 0.5896, 0.8544, 0.6048, 0.8289, 0.5908, 0.8601, 0.5601, 0.8264, 0.8185, 0.8525, 0.8057, 0.8681, 0.8215, 0.8562, 0.8505, 0.8544, 0.6048, 0.8541, 0.6255, 0.8282, 0.6334, 0.8289, 0.5908, 0.8276, 0.776, 0.8532, 0.785, 0.8525, 0.8057, 0.8264, 0.8185, 0.8289, 0.5908, 0.8282, 0.6334, 0.791, 0.6454, 0.7985, 0.5695, 0.791, 0.7622, 0.8276, 0.776, 0.8264, 0.8185, 0.7951, 0.8384, 0.8282, 0.6334, 0.8552, 0.6685, 0.8424, 0.7025, 0.791, 0.6454, 0.8448, 0.7075, 0.8561, 0.742, 0.8276, 0.776, 0.791, 0.7622, 0.8541, 0.6255, 0.8675, 0.6423, 0.8552, 0.6685, 0.8282, 0.6334, 0.8561, 0.742, 0.8673, 0.7688, 0.8532, 0.785, 0.8276, 0.776, 0.8675, 0.6423, 0.8905, 0.6419, 0.9004, 0.667, 0.8552, 0.6685, 0.9012, 0.7456, 0.8902, 0.7702, 0.8673, 0.7688, 0.8561, 0.742, 0.8552, 0.6685, 0.9004, 0.667, 0.9189, 0.6997, 0.8424, 0.7025, 0.9212, 0.7137, 0.9012, 0.7456, 0.8561, 0.742, 0.8448, 0.7075, 0.9004, 0.667, 0.9319, 0.6368, 0.9684, 0.6453, 0.9189, 0.6997, 0.9682, 0.7702, 0.9314, 0.7771, 0.9012, 0.7456, 0.9212, 0.7137, 0.8905, 0.6419, 0.9059, 0.6279, 0.9319, 0.6368, 0.9004, 0.667, 0.9314, 0.7771, 0.905, 0.7849, 0.8902, 0.7702, 0.9012, 0.7456, 0.9059, 0.6279, 0.9062, 0.6057, 0.9337, 0.593, 0.9319, 0.6368, 0.9312, 0.8209, 0.9044, 0.807, 0.905, 0.7849, 0.9314, 0.7771, 0.9319, 0.6368, 0.9337, 0.593, 0.9684, 0.5738, 0.9684, 0.6453, 0.965, 0.8417, 0.9312, 0.8209, 0.9314, 0.7771, 0.9682, 0.7702, 0.9337, 0.593, 0.9046, 0.5594, 0.9202, 0.5245, 0.9684, 0.5738, 0.9147, 0.8887, 0.9006, 0.8532, 0.9312, 0.8209, 0.965, 0.8417, 0.9062, 0.6057, 0.891, 0.5901, 0.9046, 0.5594, 0.9337, 0.593, 0.9006, 0.8532, 0.8884, 0.822, 0.9044, 0.807, 0.9312, 0.8209, 0.891, 0.5901, 0.9062, 0.6057, 0.9024, 0.6079, 0.8896, 0.5933, 0.9006, 0.8047, 0.9044, 0.807, 0.8884, 0.822, 0.8872, 0.8187, 0.9062, 0.6057, 0.9059, 0.6279, 0.8998, 0.6263, 0.9024, 0.6079, 0.8988, 0.7862, 0.905, 0.7849, 0.9044, 0.807, 0.9006, 0.8047, 0.9059, 0.6279, 0.8905, 0.6419, 0.8878, 0.6365, 0.8998, 0.6263, 0.8874, 0.7754, 0.8902, 0.7702, 0.905, 0.7849, 0.8988, 0.7862, 0.8905, 0.6419, 0.8675, 0.6423, 0.8709, 0.6352, 0.8878, 0.6365, 0.8704, 0.776, 0.8673, 0.7688, 0.8902, 0.7702, 0.8874, 0.7754, 0.8675, 0.6423, 0.8541, 0.6255, 0.8599, 0.6239, 0.8709, 0.6352, 0.8589, 0.7868, 0.8532, 0.785, 0.8673, 0.7688, 0.8704, 0.776, 0.8541, 0.6255, 0.8544, 0.6048, 0.8597, 0.6082, 0.8599, 0.6239, 0.8579, 0.8025, 0.8525, 0.8057, 0.8532, 0.785, 0.8589, 0.7868, 0.8544, 0.6048, 0.8706, 0.5896, 0.8717, 0.594, 0.8597, 0.6082, 0.8693, 0.8172, 0.8681, 0.8215, 0.8525, 0.8057, 0.8579, 0.8025, 0.8706, 0.5896, 0.891, 0.5901, 0.8896, 0.5933, 0.8717, 0.594, 0.8872, 0.8187, 0.8884, 0.822, 0.8681, 0.8215, 0.8693, 0.8172, 0.8794, 0.6165, 0.8717, 0.594, 0.8896, 0.5933, 0.8872, 0.8187, 0.8693, 0.8172, 0.878, 0.7951, 0.8597, 0.6082, 0.8717, 0.594, 0.8794, 0.6165, 0.878, 0.7951, 0.8693, 0.8172, 0.8579, 0.8025, 0.8794, 0.6165, 0.8599, 0.6239, 0.8597, 0.6082, 0.8579, 0.8025, 0.8589, 0.7868, 0.878, 0.7951, 0.8794, 0.6165, 0.8709, 0.6352, 0.8599, 0.6239, 0.8589, 0.7868, 0.8704, 0.776, 0.878, 0.7951, 0.8794, 0.6165, 0.8878, 0.6365, 0.8709, 0.6352, 0.8704, 0.776, 0.8874, 0.7754, 0.878, 0.7951, 0.8794, 0.6165, 0.8998, 0.6263, 0.8878, 0.6365, 0.8874, 0.7754, 0.8988, 0.7862, 0.878, 0.7951, 0.8794, 0.6165, 0.9024, 0.6079, 0.8998, 0.6263, 0.8988, 0.7862, 0.9006, 0.8047, 0.878, 0.7951, 0.8794, 0.6165, 0.8896, 0.5933, 0.9024, 0.6079, 0.9006, 0.8047, 0.8872, 0.8187, 0.878, 0.7951, 0.5403, 0.05381, 0.5364, 0.06207, 0.5189, 0.05968, 0.5189, 0.05029, 0.5189, 0.05968, 0.5015, 0.06204, 0.4976, 0.05377, 0.5189, 0.05029, 0.5519, 0.05834, 0.5428, 0.06409, 0.5364, 0.06207, 0.5403, 0.05381, 0.5015, 0.06204, 0.4951, 0.06405, 0.486, 0.05827, 0.4976, 0.05377, 0.5551, 0.0619, 0.5463, 0.07267, 0.5428, 0.06409, 0.5519, 0.05834, 0.4951, 0.06405, 0.4916, 0.07262, 0.4828, 0.06183, 0.486, 0.05827, 0.5638, 0.07659, 0.5483, 0.08489, 0.5463, 0.07267, 0.5551, 0.0619, 0.4916, 0.07262, 0.4895, 0.08486, 0.474, 0.07651, 0.4828, 0.06183, 0.5831, 0.1085, 0.5556, 0.1217, 0.5483, 0.08489, 0.5638, 0.07659, 0.4895, 0.08486, 0.4822, 0.1218, 0.4545, 0.1085, 0.474, 0.07651, 0.6055, 0.1651, 0.6474, 0.2005, 0.6215, 0.2278, 0.5531, 0.2096, 0.4165, 0.2295, 0.3897, 0.2019, 0.432, 0.1656, 0.4853, 0.2101, 0.6474, 0.2005, 0.6764, 0.2332, 0.6648, 0.2532, 0.6215, 0.2278, 0.3727, 0.2564, 0.3603, 0.2359, 0.3897, 0.2019, 0.4165, 0.2295, 0.6764, 0.2332, 0.7153, 0.2654, 0.6839, 0.28, 0.6648, 0.2532, 0.3537, 0.2846, 0.3205, 0.2703, 0.3603, 0.2359, 0.3727, 0.2564, 0.7153, 0.2654, 0.7073, 0.3101, 0.6875, 0.3115, 0.6839, 0.28, 0.3512, 0.3174, 0.3307, 0.3169, 0.3205, 0.2703, 0.3537, 0.2846, 0.7073, 0.3101, 0.6974, 0.3327, 0.6768, 0.3239, 0.6875, 0.3115, 0.3627, 0.3297, 0.342, 0.3397, 0.3307, 0.3169, 0.3512, 0.3174, 0.6974, 0.3327, 0.6628, 0.3725, 0.6391, 0.3573, 0.6768, 0.3239, 0.4028, 0.3621, 0.3793, 0.3787, 0.342, 0.3397, 0.3627, 0.3297, 0.6628, 0.3725, 0.6268, 0.3958, 0.6183, 0.3752, 0.6391, 0.3573, 0.4246, 0.3793, 0.4169, 0.4006, 0.3793, 0.3787, 0.4028, 0.3621, 0.6268, 0.3958, 0.6048, 0.3978, 0.6008, 0.3779, 0.6183, 0.3752, 0.4424, 0.3812, 0.4393, 0.4015, 0.4169, 0.4006, 0.4246, 0.3793, 0.6048, 0.3978, 0.5531, 0.3905, 0.5597, 0.357, 0.6008, 0.3779, 0.4829, 0.3585, 0.4909, 0.3919, 0.4393, 0.4015, 0.4424, 0.3812, 0.5531, 0.3905, 0.5219, 0.386, 0.5211, 0.3439, 0.5597, 0.357, 0.5211, 0.3439, 0.5219, 0.386, 0.4909, 0.3919, 0.4829, 0.3585, 0.5773, 0.3402, 0.5998, 0.3448, 0.6008, 0.3779, 0.5597, 0.357, 0.4424, 0.3812, 0.442, 0.3478, 0.4646, 0.3422, 0.4829, 0.3585, 0.5998, 0.3448, 0.6155, 0.342, 0.6183, 0.3752, 0.6008, 0.3779, 0.4246, 0.3793, 0.426, 0.3456, 0.442, 0.3478, 0.4424, 0.3812, 0.6345, 0.3323, 0.6391, 0.3573, 0.6183, 0.3752, 0.6155, 0.342, 0.4246, 0.3793, 0.4028, 0.3621, 0.4064, 0.3365, 0.426, 0.3456, 0.6624, 0.3128, 0.6768, 0.3239, 0.6391, 0.3573, 0.6345, 0.3323, 0.4028, 0.3621, 0.3627, 0.3297, 0.3771, 0.3177, 0.4064, 0.3365, 0.6684, 0.298, 0.6875, 0.3115, 0.6768, 0.3239, 0.6624, 0.3128, 0.3627, 0.3297, 0.3512, 0.3174, 0.3703, 0.3026, 0.3771, 0.3177, 0.6641, 0.2779, 0.6839, 0.28, 0.6875, 0.3115, 0.6684, 0.298, 0.3512, 0.3174, 0.3537, 0.2846, 0.3741, 0.2818, 0.3703, 0.3026, 0.6392, 0.253, 0.6648, 0.2532, 0.6839, 0.28, 0.6641, 0.2779, 0.3537, 0.2846, 0.3727, 0.2564, 0.3989, 0.2556, 0.3741, 0.2818, 0.614, 0.2427, 0.6215, 0.2278, 0.6648, 0.2532, 0.6392, 0.253, 0.3727, 0.2564, 0.4165, 0.2295, 0.4245, 0.2445, 0.3989, 0.2556, 0.5729, 0.2586, 0.5531, 0.2096, 0.6215, 0.2278, 0.614, 0.2427, 0.4165, 0.2295, 0.4853, 0.2101, 0.4664, 0.2597, 0.4245, 0.2445, 0.5729, 0.2586, 0.5639, 0.272, 0.5198, 0.2489, 0.5531, 0.2096, 0.5198, 0.2489, 0.4759, 0.2731, 0.4664, 0.2597, 0.4853, 0.2101, 0.5773, 0.3402, 0.5597, 0.357, 0.5211, 0.3439, 0.5585, 0.3166, 0.5211, 0.3439, 0.4829, 0.3585, 0.4646, 0.3422, 0.4826, 0.3178, 0.5585, 0.3166, 0.5211, 0.3439, 0.5203, 0.2948, 0.5569, 0.2912, 0.5203, 0.2948, 0.5211, 0.3439, 0.4826, 0.3178, 0.4834, 0.2922, 0.5198, 0.2489, 0.5639, 0.272, 0.5569, 0.2912, 0.5203, 0.2948, 0.4834, 0.2922, 0.4759, 0.2731, 0.5198, 0.2489, 0.5203, 0.2948, 0.5255, 0.06897, 0.5189, 0.0679, 0.5189, 0.05968, 0.5364, 0.06207, 0.5189, 0.05968, 0.5189, 0.0679, 0.5124, 0.06896, 0.5015, 0.06204, 0.5312, 0.07383, 0.5255, 0.06897, 0.5364, 0.06207, 0.5428, 0.06409, 0.5015, 0.06204, 0.5124, 0.06896, 0.5066, 0.07381, 0.4951, 0.06405, 0.531, 0.08743, 0.5312, 0.07383, 0.5428, 0.06409, 0.5463, 0.07267, 0.4951, 0.06405, 0.5066, 0.07381, 0.5068, 0.08742, 0.4916, 0.07262, 0.5556, 0.1217, 0.532, 0.1277, 0.5327, 0.09092, 0.5483, 0.08489, 0.5052, 0.09091, 0.5058, 0.1277, 0.4822, 0.1218, 0.4895, 0.08486, 0.531, 0.08743, 0.5463, 0.07267, 0.5483, 0.08489, 0.5327, 0.09092, 0.4895, 0.08486, 0.4916, 0.07262, 0.5068, 0.08742, 0.5052, 0.09091, 0.5381, 0.1584, 0.519, 0.1517, 0.5189, 0.1284, 0.532, 0.1277, 0.5189, 0.1284, 0.519, 0.1517, 0.4999, 0.1584, 0.5058, 0.1277, 0.5327, 0.09092, 0.532, 0.1277, 0.5189, 0.1284, 0.5189, 0.09395, 0.5189, 0.1284, 0.5058, 0.1277, 0.5052, 0.09091, 0.5189, 0.09395, 0.5189, 0.08518, 0.531, 0.08743, 0.5327, 0.09092, 0.5189, 0.09395, 0.5052, 0.09091, 0.5068, 0.08742, 0.5189, 0.08518, 0.5189, 0.09395, 0.5484, 0.1736, 0.538, 0.176, 0.5352, 0.1668, 0.5381, 0.1584, 0.5028, 0.1669, 0.5001, 0.176, 0.4897, 0.1737, 0.4999, 0.1584, 0.5443, 0.1934, 0.5372, 0.1876, 0.538, 0.176, 0.5484, 0.1736, 0.5001, 0.176, 0.5009, 0.1876, 0.494, 0.1934, 0.4897, 0.1737, 0.5198, 0.2008, 0.5288, 0.1918, 0.5372, 0.1876, 0.5443, 0.1934, 0.5009, 0.1876, 0.5092, 0.1916, 0.5198, 0.2008, 0.494, 0.1934, 0.5176, 0.1906, 0.5191, 0.1854, 0.5288, 0.1918, 0.5198, 0.2008, 0.5092, 0.1916, 0.5191, 0.1854, 0.5176, 0.1906, 0.5198, 0.2008, 0.519, 0.1517, 0.5381, 0.1584, 0.5352, 0.1668, 0.519, 0.159, 0.5028, 0.1669, 0.4999, 0.1584, 0.519, 0.1517, 0.519, 0.159, 0.519, 0.159, 0.5352, 0.1668, 0.5311, 0.1716, 0.519, 0.1656, 0.5069, 0.1717, 0.5028, 0.1669, 0.519, 0.159, 0.519, 0.1656, 0.5191, 0.1854, 0.5191, 0.1795, 0.5282, 0.1863, 0.5288, 0.1918, 0.5098, 0.1863, 0.5191, 0.1795, 0.5191, 0.1854, 0.5092, 0.1916, 0.5288, 0.1918, 0.5282, 0.1863, 0.5335, 0.1842, 0.5372, 0.1876, 0.5045, 0.1842, 0.5098, 0.1863, 0.5092, 0.1916, 0.5009, 0.1876, 0.5372, 0.1876, 0.5335, 0.1842, 0.5334, 0.1767, 0.538, 0.176, 0.5046, 0.1768, 0.5045, 0.1842, 0.5009, 0.1876, 0.5001, 0.176, 0.538, 0.176, 0.5334, 0.1767, 0.5311, 0.1716, 0.5352, 0.1668, 0.5069, 0.1717, 0.5046, 0.1768, 0.5001, 0.176, 0.5028, 0.1669, 0.5191, 0.1795, 0.5334, 0.1767, 0.5335, 0.1842, 0.5282, 0.1863, 0.5045, 0.1842, 0.5046, 0.1768, 0.5191, 0.1795, 0.5098, 0.1863, 0.5191, 0.1795, 0.519, 0.1656, 0.5311, 0.1716, 0.5334, 0.1767, 0.5069, 0.1717, 0.519, 0.1656, 0.5191, 0.1795, 0.5046, 0.1768, 0.5198, 0.2008, 0.5443, 0.1934, 0.5531, 0.2096, 0.5198, 0.2489, 0.4853, 0.2101, 0.494, 0.1934, 0.5198, 0.2008, 0.5198, 0.2489, 0.5443, 0.1934, 0.5484, 0.1736, 0.5616, 0.1678, 0.5531, 0.2096, 0.4764, 0.168, 0.4897, 0.1737, 0.494, 0.1934, 0.4853, 0.2101, 0.5484, 0.1736, 0.5381, 0.1584, 0.5595, 0.1493, 0.5616, 0.1678, 0.4784, 0.1494, 0.4999, 0.1584, 0.4897, 0.1737, 0.4764, 0.168, 0.5381, 0.1584, 0.532, 0.1277, 0.5556, 0.1217, 0.5595, 0.1493, 0.4822, 0.1218, 0.5058, 0.1277, 0.4999, 0.1584, 0.4784, 0.1494, 0.5831, 0.1085, 0.5961, 0.1334, 0.5595, 0.1493, 0.5556, 0.1217, 0.4784, 0.1494, 0.4414, 0.1336, 0.4545, 0.1085, 0.4822, 0.1218, 0.5961, 0.1334, 0.6012, 0.1479, 0.5616, 0.1678, 0.5595, 0.1493, 0.4764, 0.168, 0.4363, 0.1482, 0.4414, 0.1336, 0.4784, 0.1494, 0.6055, 0.1651, 0.5531, 0.2096, 0.5616, 0.1678, 0.6012, 0.1479, 0.4764, 0.168, 0.4853, 0.2101, 0.432, 0.1656, 0.4363, 0.1482, 0.531, 0.08743, 0.5189, 0.08518, 0.5189, 0.08387, 0.5289, 0.08496, 0.5189, 0.08387, 0.5189, 0.08518, 0.5068, 0.08742, 0.5089, 0.08495, 0.5312, 0.07383, 0.531, 0.08743, 0.5289, 0.08496, 0.529, 0.07543, 0.5089, 0.08495, 0.5068, 0.08742, 0.5066, 0.07381, 0.5088, 0.07542, 0.5255, 0.06897, 0.5312, 0.07383, 0.529, 0.07543, 0.5238, 0.07051, 0.5088, 0.07542, 0.5066, 0.07381, 0.5124, 0.06896, 0.5141, 0.0705, 0.5189, 0.0679, 0.5255, 0.06897, 0.5238, 0.07051, 0.5189, 0.06947, 0.5141, 0.0705, 0.5124, 0.06896, 0.5189, 0.0679, 0.5189, 0.06947, 0.5189, 0.06947, 0.5238, 0.07051, 0.5216, 0.07497, 0.5189, 0.07426, 0.5163, 0.07497, 0.5141, 0.0705, 0.5189, 0.06947, 0.5189, 0.07426, 0.5238, 0.07051, 0.529, 0.07543, 0.5242, 0.07669, 0.5216, 0.07497, 0.5136, 0.07668, 0.5088, 0.07542, 0.5141, 0.0705, 0.5163, 0.07497, 0.529, 0.07543, 0.5289, 0.08496, 0.5246, 0.07989, 0.5242, 0.07669, 0.5133, 0.07988, 0.5089, 0.08495, 0.5088, 0.07542, 0.5136, 0.07668, 0.5289, 0.08496, 0.5189, 0.08387, 0.5189, 0.07933, 0.5246, 0.07989, 0.5189, 0.07933, 0.5189, 0.08387, 0.5089, 0.08495, 0.5133, 0.07988, 0.5189, 0.07933, 0.5189, 0.07426, 0.5216, 0.07497, 0.5246, 0.07989, 0.5163, 0.07497, 0.5189, 0.07426, 0.5189, 0.07933, 0.5133, 0.07988, 0.5246, 0.07989, 0.5216, 0.07497, 0.5242, 0.07669, 0.5136, 0.07668, 0.5163, 0.07497, 0.5133, 0.07988, 0.5569, 0.2912, 0.5639, 0.272, 0.5718, 0.2773, 0.5684, 0.2929, 0.4681, 0.2786, 0.4759, 0.2731, 0.4834, 0.2922, 0.472, 0.2943, 0.5585, 0.3166, 0.5569, 0.2912, 0.5684, 0.2929, 0.5731, 0.3114, 0.472, 0.2943, 0.4834, 0.2922, 0.4826, 0.3178, 0.4678, 0.3131, 0.5773, 0.3402, 0.5585, 0.3166, 0.5731, 0.3114, 0.5849, 0.3277, 0.4678, 0.3131, 0.4826, 0.3178, 0.4646, 0.3422, 0.4565, 0.33, 0.5639, 0.272, 0.5729, 0.2586, 0.5807, 0.2666, 0.5718, 0.2773, 0.4587, 0.268, 0.4664, 0.2597, 0.4759, 0.2731, 0.4681, 0.2786, 0.5729, 0.2586, 0.614, 0.2427, 0.6117, 0.2557, 0.5807, 0.2666, 0.4271, 0.2577, 0.4245, 0.2445, 0.4664, 0.2597, 0.4587, 0.268, 0.614, 0.2427, 0.6392, 0.253, 0.6325, 0.2629, 0.6117, 0.2557, 0.4061, 0.2655, 0.3989, 0.2556, 0.4245, 0.2445, 0.4271, 0.2577, 0.6392, 0.253, 0.6641, 0.2779, 0.6537, 0.28, 0.6325, 0.2629, 0.3849, 0.2836, 0.3741, 0.2818, 0.3989, 0.2556, 0.4061, 0.2655, 0.6641, 0.2779, 0.6684, 0.298, 0.6561, 0.2976, 0.6537, 0.28, 0.383, 0.3019, 0.3703, 0.3026, 0.3741, 0.2818, 0.3849, 0.2836, 0.6684, 0.298, 0.6624, 0.3128, 0.6528, 0.3102, 0.6561, 0.2976, 0.3869, 0.3146, 0.3771, 0.3177, 0.3703, 0.3026, 0.383, 0.3019, 0.6624, 0.3128, 0.6345, 0.3323, 0.629, 0.3239, 0.6528, 0.3102, 0.4116, 0.3277, 0.4064, 0.3365, 0.3771, 0.3177, 0.3869, 0.3146, 0.6345, 0.3323, 0.6155, 0.342, 0.6144, 0.332, 0.629, 0.3239, 0.4267, 0.3354, 0.426, 0.3456, 0.4064, 0.3365, 0.4116, 0.3277, 0.6155, 0.342, 0.5998, 0.3448, 0.601, 0.3336, 0.6144, 0.332, 0.4403, 0.3365, 0.442, 0.3478, 0.426, 0.3456, 0.4267, 0.3354, 0.5998, 0.3448, 0.5773, 0.3402, 0.5849, 0.3277, 0.601, 0.3336, 0.4565, 0.33, 0.4646, 0.3422, 0.442, 0.3478, 0.4403, 0.3365, 0.601, 0.3336, 0.5849, 0.3277, 0.5906, 0.3215, 0.6018, 0.3285, 0.4504, 0.3239, 0.4565, 0.33, 0.4403, 0.3365, 0.4394, 0.3313, 0.6144, 0.332, 0.601, 0.3336, 0.6018, 0.3285, 0.6133, 0.3271, 0.4394, 0.3313, 0.4403, 0.3365, 0.4267, 0.3354, 0.4276, 0.3304, 0.629, 0.3239, 0.6144, 0.332, 0.6133, 0.3271, 0.6269, 0.3205, 0.4276, 0.3304, 0.4267, 0.3354, 0.4116, 0.3277, 0.4136, 0.3242, 0.6528, 0.3102, 0.629, 0.3239, 0.6269, 0.3205, 0.6462, 0.3064, 0.4136, 0.3242, 0.4116, 0.3277, 0.3869, 0.3146, 0.3934, 0.3105, 0.6561, 0.2976, 0.6528, 0.3102, 0.6462, 0.3064, 0.6495, 0.2962, 0.3934, 0.3105, 0.3869, 0.3146, 0.383, 0.3019, 0.3897, 0.3002, 0.6537, 0.28, 0.6561, 0.2976, 0.6495, 0.2962, 0.6478, 0.2835, 0.3897, 0.3002, 0.383, 0.3019, 0.3849, 0.2836, 0.391, 0.2871, 0.6325, 0.2629, 0.6537, 0.28, 0.6478, 0.2835, 0.6298, 0.2673, 0.391, 0.2871, 0.3849, 0.2836, 0.4061, 0.2655, 0.4089, 0.27, 0.6117, 0.2557, 0.6325, 0.2629, 0.6298, 0.2673, 0.6126, 0.2616, 0.4089, 0.27, 0.4061, 0.2655, 0.4271, 0.2577, 0.4263, 0.2637, 0.5807, 0.2666, 0.6117, 0.2557, 0.6126, 0.2616, 0.5852, 0.271, 0.4263, 0.2637, 0.4271, 0.2577, 0.4587, 0.268, 0.4544, 0.2726, 0.5718, 0.2773, 0.5807, 0.2666, 0.5852, 0.271, 0.5781, 0.2819, 0.4544, 0.2726, 0.4587, 0.268, 0.4681, 0.2786, 0.4618, 0.2834, 0.5849, 0.3277, 0.5731, 0.3114, 0.5795, 0.3093, 0.5906, 0.3215, 0.4612, 0.3112, 0.4678, 0.3131, 0.4565, 0.33, 0.4504, 0.3239, 0.5731, 0.3114, 0.5684, 0.2929, 0.5775, 0.2938, 0.5795, 0.3093, 0.4628, 0.2954, 0.472, 0.2943, 0.4678, 0.3131, 0.4612, 0.3112, 0.5684, 0.2929, 0.5718, 0.2773, 0.5781, 0.2819, 0.5775, 0.2938, 0.4618, 0.2834, 0.4681, 0.2786, 0.472, 0.2943, 0.4628, 0.2954, 0.5219, 0.386, 0.5531, 0.3905, 0.5532, 0.4331, 0.523, 0.4336, 0.4928, 0.4345, 0.4909, 0.3919, 0.5219, 0.386, 0.523, 0.4336, 0.5531, 0.3905, 0.6048, 0.3978, 0.6098, 0.4315, 0.5532, 0.4331, 0.4359, 0.4357, 0.4393, 0.4015, 0.4909, 0.3919, 0.4928, 0.4345, 0.6048, 0.3978, 0.6268, 0.3958, 0.6482, 0.4193, 0.6098, 0.4315, 0.3965, 0.4254, 0.4169, 0.4006, 0.4393, 0.4015, 0.4359, 0.4357, 0.6268, 0.3958, 0.6628, 0.3725, 0.6921, 0.3883, 0.6482, 0.4193, 0.3503, 0.3962, 0.3793, 0.3787, 0.4169, 0.4006, 0.3965, 0.4254, 0.6628, 0.3725, 0.6974, 0.3327, 0.7263, 0.3418, 0.6921, 0.3883, 0.3128, 0.3506, 0.342, 0.3397, 0.3793, 0.3787, 0.3503, 0.3962, 0.6974, 0.3327, 0.7073, 0.3101, 0.7359, 0.3121, 0.7263, 0.3418, 0.3011, 0.3206, 0.3307, 0.3169, 0.342, 0.3397, 0.3128, 0.3506, 0.7073, 0.3101, 0.7153, 0.2654, 0.7299, 0.2564, 0.7359, 0.3121, 0.3049, 0.2611, 0.3205, 0.2703, 0.3307, 0.3169, 0.3011, 0.3206, 0.7153, 0.2654, 0.6764, 0.2332, 0.6982, 0.2169, 0.7299, 0.2564, 0.3374, 0.2192, 0.3603, 0.2359, 0.3205, 0.2703, 0.3049, 0.2611, 0.6764, 0.2332, 0.6474, 0.2005, 0.6631, 0.1907, 0.6982, 0.2169, 0.3735, 0.1919, 0.3897, 0.2019, 0.3603, 0.2359, 0.3374, 0.2192, 0.6269, 0.01561, 0.6494, 0.02238, 0.6605, 0.07608, 0.6214, 0.04809, 0.3768, 0.0753, 0.3888, 0.02159, 0.4113, 0.01513, 0.4164, 0.04763, 0.5675, 0.000144, 0.6269, 0.01561, 0.6214, 0.04809, 0.5772, 0.0328, 0.4164, 0.04763, 0.4113, 0.01513, 0.4706, 0.000144, 0.4608, 0.03266, 0.5189, 0.02489, 0.5675, 0.000144, 0.5772, 0.0328, 0.5474, 0.04172, 0.4608, 0.03266, 0.4706, 0.000144, 0.5189, 0.02489, 0.4905, 0.04167, 0.5403, 0.05381, 0.5189, 0.05029, 0.5189, 0.02489, 0.5474, 0.04172, 0.5189, 0.02489, 0.5189, 0.05029, 0.4976, 0.05377, 0.4905, 0.04167, 0.5519, 0.05834, 0.5403, 0.05381, 0.5474, 0.04172, 0.5581, 0.05387, 0.4905, 0.04167, 0.4976, 0.05377, 0.486, 0.05827, 0.4798, 0.05378, 0.5551, 0.0619, 0.5519, 0.05834, 0.5581, 0.05387, 0.577, 0.058, 0.4798, 0.05378, 0.486, 0.05827, 0.4828, 0.06183, 0.4609, 0.05785, 0.5638, 0.07659, 0.5551, 0.0619, 0.577, 0.058, 0.6117, 0.07827, 0.4609, 0.05785, 0.4828, 0.06183, 0.474, 0.07651, 0.4259, 0.07799, 0.577, 0.058, 0.5772, 0.0328, 0.6214, 0.04809, 0.6117, 0.07827, 0.4164, 0.04763, 0.4608, 0.03266, 0.4609, 0.05785, 0.4259, 0.07799, 0.577, 0.058, 0.5581, 0.05387, 0.5474, 0.04172, 0.5772, 0.0328, 0.4905, 0.04167, 0.4798, 0.05378, 0.4609, 0.05785, 0.4608, 0.03266, 0.6267, 0.1114, 0.6117, 0.07827, 0.6214, 0.04809, 0.6605, 0.07608, 0.4164, 0.04763, 0.4259, 0.07799, 0.4106, 0.1112, 0.3768, 0.0753, 0.5831, 0.1085, 0.5638, 0.07659, 0.6117, 0.07827, 0.6267, 0.1114, 0.4259, 0.07799, 0.474, 0.07651, 0.4545, 0.1085, 0.4106, 0.1112, 0.5961, 0.1334, 0.6295, 0.1305, 0.6235, 0.1468, 0.6012, 0.1479, 0.4137, 0.1472, 0.4076, 0.1306, 0.4414, 0.1336, 0.4363, 0.1482, 0.5831, 0.1085, 0.6267, 0.1114, 0.6295, 0.1305, 0.5961, 0.1334, 0.4076, 0.1306, 0.4106, 0.1112, 0.4545, 0.1085, 0.4414, 0.1336, 0.6055, 0.1651, 0.6012, 0.1479, 0.6235, 0.1468, 0.6193, 0.1598, 0.4137, 0.1472, 0.4363, 0.1482, 0.432, 0.1656, 0.418, 0.1604, 0.6055, 0.1651, 0.6193, 0.1598, 0.6631, 0.1907, 0.6474, 0.2005, 0.3735, 0.1919, 0.418, 0.1604, 0.432, 0.1656, 0.3897, 0.2019, 0.9459, 0.07957, 0.8862, 0.1218, 0.8491, 0.09973, 0.8918, 0.03692, 0.1831, 0.09213, 0.1413, 0.1125, 0.07896, 0.06072, 0.1423, 0.02147, 0.8918, 0.03692, 0.8491, 0.09973, 0.7885, 0.08083, 0.8056, 0.01079, 0.2464, 0.07651, 0.1831, 0.09213, 0.1423, 0.02147, 0.2326, 0.003484, 0.8056, 0.01079, 0.7885, 0.08083, 0.687, 0.0772, 0.6724, 0.0222, 0.3499, 0.07596, 0.2464, 0.07651, 0.2326, 0.003484, 0.366, 0.02099, 0.6724, 0.0222, 0.687, 0.0772, 0.6605, 0.07608, 0.6494, 0.02238, 0.3768, 0.0753, 0.3499, 0.07596, 0.366, 0.02099, 0.3888, 0.02159, 0.6267, 0.1114, 0.6605, 0.07608, 0.687, 0.0772, 0.6295, 0.1305, 0.3499, 0.07596, 0.3768, 0.0753, 0.4106, 0.1112, 0.4076, 0.1306, 0.7299, 0.2564, 0.6982, 0.2169, 0.7602, 0.1932, 0.789, 0.2333, 0.2716, 0.1939, 0.3374, 0.2192, 0.3049, 0.2611, 0.2413, 0.237, 0.9945, 0.1677, 0.9091, 0.1833, 0.8862, 0.1218, 0.9459, 0.07957, 0.1413, 0.1125, 0.1079, 0.1791, 0.01183, 0.1554, 0.07896, 0.06072, 0.9117, 0.4024, 0.8629, 0.3386, 0.8941, 0.3019, 0.9629, 0.3448, 0.1238, 0.3155, 0.1606, 0.3568, 0.1064, 0.4327, 0.04397, 0.367, 0.9629, 0.3448, 0.8941, 0.3019, 0.9154, 0.2598, 0.9999, 0.2546, 0.09896, 0.267, 0.1238, 0.3155, 0.04397, 0.367, 0.000144, 0.2591, 0.9999, 0.2546, 0.9154, 0.2598, 0.9091, 0.1833, 0.9945, 0.1677, 0.1079, 0.1791, 0.09896, 0.267, 0.000144, 0.2591, 0.01183, 0.1554, 0.7495, 0.3347, 0.7359, 0.3121, 0.7663, 0.3008, 0.7892, 0.3137, 0.2674, 0.3101, 0.3011, 0.3206, 0.2882, 0.3465, 0.243, 0.3256, 0.7892, 0.3137, 0.7663, 0.3008, 0.8153, 0.2764, 0.8462, 0.2934, 0.2131, 0.2852, 0.2674, 0.3101, 0.243, 0.3256, 0.1785, 0.305, 0.8462, 0.2934, 0.8153, 0.2764, 0.845, 0.2564, 0.8735, 0.2659, 0.1797, 0.2633, 0.2131, 0.2852, 0.1785, 0.305, 0.1471, 0.2743, 0.8735, 0.2659, 0.845, 0.2564, 0.8591, 0.2282, 0.887, 0.2338, 0.1628, 0.2317, 0.1797, 0.2633, 0.1471, 0.2743, 0.1315, 0.2376, 0.8424, 0.1952, 0.875, 0.1847, 0.887, 0.2338, 0.8591, 0.2282, 0.1315, 0.2376, 0.1452, 0.1827, 0.1768, 0.1962, 0.1628, 0.2317, 0.9091, 0.1833, 0.9154, 0.2598, 0.887, 0.2338, 0.875, 0.1847, 0.1315, 0.2376, 0.09896, 0.267, 0.1079, 0.1791, 0.1452, 0.1827, 0.9154, 0.2598, 0.8941, 0.3019, 0.8735, 0.2659, 0.887, 0.2338, 0.1471, 0.2743, 0.1238, 0.3155, 0.09896, 0.267, 0.1315, 0.2376, 0.8941, 0.3019, 0.8629, 0.3386, 0.8462, 0.2934, 0.8735, 0.2659, 0.1785, 0.305, 0.1606, 0.3568, 0.1238, 0.3155, 0.1471, 0.2743, 0.8629, 0.3386, 0.7943, 0.3641, 0.7892, 0.3137, 0.8462, 0.2934, 0.243, 0.3256, 0.2398, 0.3826, 0.1606, 0.3568, 0.1785, 0.305, 0.7702, 0.3795, 0.7495, 0.3347, 0.7892, 0.3137, 0.7943, 0.3641, 0.243, 0.3256, 0.2882, 0.3465, 0.2681, 0.3987, 0.2398, 0.3826, 0.8455, 0.45, 0.7943, 0.3641, 0.8629, 0.3386, 0.9117, 0.4024, 0.1606, 0.3568, 0.2398, 0.3826, 0.1853, 0.4841, 0.1064, 0.4327, 0.8159, 0.4454, 0.7706, 0.4443, 0.7557, 0.4186, 0.7702, 0.3795, 0.287, 0.4429, 0.2714, 0.4733, 0.2193, 0.4772, 0.2681, 0.3987, 0.8159, 0.4454, 0.7702, 0.3795, 0.7943, 0.3641, 0.8455, 0.45, 0.2398, 0.3826, 0.2681, 0.3987, 0.2193, 0.4772, 0.1853, 0.4841, 0.8198, 0.4681, 0.8159, 0.4454, 0.8455, 0.45, 0.1853, 0.4841, 0.2193, 0.4772, 0.2159, 0.5036, 0.7359, 0.3121, 0.7299, 0.2564, 0.789, 0.2333, 0.7663, 0.3008, 0.2413, 0.237, 0.3049, 0.2611, 0.3011, 0.3206, 0.2674, 0.3101, 0.789, 0.2333, 0.8096, 0.2339, 0.8153, 0.2764, 0.7663, 0.3008, 0.2131, 0.2852, 0.2192, 0.2374, 0.2413, 0.237, 0.2674, 0.3101, 0.8096, 0.2339, 0.8293, 0.2196, 0.845, 0.2564, 0.8153, 0.2764, 0.1797, 0.2633, 0.1991, 0.2225, 0.2192, 0.2374, 0.2131, 0.2852, 0.8424, 0.1952, 0.8591, 0.2282, 0.845, 0.2564, 0.8293, 0.2196, 0.1797, 0.2633, 0.1628, 0.2317, 0.1768, 0.1962, 0.1991, 0.2225, 0.687, 0.0772, 0.7885, 0.08083, 0.7865, 0.1176, 0.7155, 0.1397, 0.2467, 0.1148, 0.2464, 0.07651, 0.3499, 0.07596, 0.3195, 0.1394, 0.7602, 0.1932, 0.7155, 0.1397, 0.7865, 0.1176, 0.7855, 0.1523, 0.2467, 0.1148, 0.3195, 0.1394, 0.2716, 0.1939, 0.246, 0.151, 0.6982, 0.2169, 0.6631, 0.1907, 0.7155, 0.1397, 0.7602, 0.1932, 0.3195, 0.1394, 0.3735, 0.1919, 0.3374, 0.2192, 0.2716, 0.1939, 0.6631, 0.1907, 0.6235, 0.1468, 0.6295, 0.1305, 0.7155, 0.1397, 0.4076, 0.1306, 0.4137, 0.1472, 0.3735, 0.1919, 0.3195, 0.1394, 0.6295, 0.1305, 0.687, 0.0772, 0.7155, 0.1397, 0.3195, 0.1394, 0.3499, 0.07596, 0.4076, 0.1306, 0.6631, 0.1907, 0.6193, 0.1598, 0.6235, 0.1468, 0.4137, 0.1472, 0.418, 0.1604, 0.3735, 0.1919, 0.8424, 0.1952, 0.8374, 0.1564, 0.8582, 0.1378, 0.875, 0.1847, 0.1717, 0.1323, 0.1966, 0.1552, 0.1768, 0.1962, 0.1452, 0.1827, 0.9091, 0.1833, 0.875, 0.1847, 0.8582, 0.1378, 0.8862, 0.1218, 0.1717, 0.1323, 0.1452, 0.1827, 0.1079, 0.1791, 0.1413, 0.1125, 0.7855, 0.1523, 0.7865, 0.1176, 0.8582, 0.1378, 0.8374, 0.1564, 0.1717, 0.1323, 0.2467, 0.1148, 0.246, 0.151, 0.1966, 0.1552, 0.7885, 0.08083, 0.8491, 0.09973, 0.8582, 0.1378, 0.7865, 0.1176, 0.1717, 0.1323, 0.1831, 0.09213, 0.2464, 0.07651, 0.2467, 0.1148, 0.8862, 0.1218, 0.8582, 0.1378, 0.8491, 0.09973, 0.1831, 0.09213, 0.1717, 0.1323, 0.1413, 0.1125, 0.5062, 0.9049, 0.4324, 0.8949, 0.4388, 0.8702, 0.4911, 0.8817, 0.3159, 0.8682, 0.3216, 0.8932, 0.2472, 0.9012, 0.263, 0.8783, 0.5062, 0.9049, 0.4911, 0.8817, 0.5728, 0.8605, 0.6048, 0.8799, 0.1815, 0.8547, 0.263, 0.8783, 0.2472, 0.9012, 0.1487, 0.8733, 0.6048, 0.8799, 0.5728, 0.8605, 0.5864, 0.794, 0.62, 0.7916, 0.1697, 0.7875, 0.1815, 0.8547, 0.1487, 0.8733, 0.1361, 0.7841, 0.62, 0.7916, 0.5864, 0.794, 0.549, 0.7464, 0.5638, 0.7392, 0.2087, 0.7409, 0.1697, 0.7875, 0.1361, 0.7841, 0.1941, 0.7332, 0.5638, 0.7392, 0.549, 0.7464, 0.5003, 0.7117, 0.5083, 0.6977, 0.2584, 0.7075, 0.2087, 0.7409, 0.1941, 0.7332, 0.2508, 0.6932, 0.5083, 0.6977, 0.5003, 0.7117, 0.4386, 0.6807, 0.4348, 0.6589, 0.321, 0.678, 0.2584, 0.7075, 0.2508, 0.6932, 0.3253, 0.6562, 0.5003, 0.7117, 0.5057, 0.7309, 0.453, 0.7, 0.4386, 0.6807, 0.3061, 0.697, 0.2525, 0.7266, 0.2584, 0.7075, 0.321, 0.678, 0.549, 0.7464, 0.5429, 0.7558, 0.5057, 0.7309, 0.5003, 0.7117, 0.2525, 0.7266, 0.2146, 0.7504, 0.2087, 0.7409, 0.2584, 0.7075, 0.5864, 0.794, 0.5681, 0.7874, 0.5429, 0.7558, 0.549, 0.7464, 0.2146, 0.7504, 0.1883, 0.7814, 0.1697, 0.7875, 0.2087, 0.7409, 0.5728, 0.8605, 0.5555, 0.8264, 0.5681, 0.7874, 0.5864, 0.794, 0.1883, 0.7814, 0.1998, 0.8209, 0.1815, 0.8547, 0.1697, 0.7875, 0.4911, 0.8817, 0.5012, 0.8444, 0.5555, 0.8264, 0.5728, 0.8605, 0.1998, 0.8209, 0.2538, 0.8405, 0.263, 0.8783, 0.1815, 0.8547, 0.4911, 0.8817, 0.4388, 0.8702, 0.4578, 0.84, 0.5012, 0.8444, 0.2976, 0.8374, 0.3159, 0.8682, 0.263, 0.8783, 0.2538, 0.8405, 0.7602, 0.1932, 0.7855, 0.1523, 0.796, 0.177, 0.7832, 0.1874, 0.2336, 0.1756, 0.246, 0.151, 0.2716, 0.1939, 0.247, 0.1871, 0.391, 0.6119, 0.4348, 0.6589, 0.4386, 0.6807, 0.3948, 0.6861, 0.321, 0.678, 0.3253, 0.6562, 0.3699, 0.6102, 0.3648, 0.6844, 0.789, 0.2333, 0.7602, 0.1932, 0.7832, 0.1874, 0.8096, 0.2339, 0.247, 0.1871, 0.2716, 0.1939, 0.2413, 0.237, 0.2192, 0.2374, 0.3917, 0.8621, 0.4016, 0.8415, 0.4388, 0.8702, 0.4324, 0.8949, 0.3159, 0.8682, 0.354, 0.8403, 0.3634, 0.8613, 0.3216, 0.8932, 0.4386, 0.6807, 0.453, 0.7, 0.435, 0.7183, 0.3948, 0.6861, 0.3237, 0.7157, 0.3061, 0.697, 0.321, 0.678, 0.3648, 0.6844, 0.4337, 0.7297, 0.3847, 0.7103, 0.3948, 0.6861, 0.435, 0.7183, 0.3648, 0.6844, 0.3744, 0.709, 0.3247, 0.7272, 0.3237, 0.7157, 0.411, 0.7477, 0.3847, 0.7103, 0.4337, 0.7297, 0.4278, 0.7428, 0.3247, 0.7272, 0.3744, 0.709, 0.347, 0.7458, 0.3303, 0.7405, 0.4181, 0.7849, 0.3847, 0.7954, 0.3847, 0.7103, 0.411, 0.7477, 0.3744, 0.709, 0.3723, 0.7945, 0.339, 0.7831, 0.347, 0.7458, 0.4016, 0.8415, 0.3847, 0.7954, 0.4181, 0.7849, 0.4313, 0.8175, 0.339, 0.7831, 0.3723, 0.7945, 0.354, 0.8403, 0.3248, 0.8155, 0.4388, 0.8702, 0.4016, 0.8415, 0.4313, 0.8175, 0.4578, 0.84, 0.3248, 0.8155, 0.354, 0.8403, 0.3159, 0.8682, 0.2976, 0.8374, 0.8096, 0.2339, 0.8163, 0.2031, 0.8251, 0.2098, 0.8293, 0.2196, 0.1998, 0.2148, 0.2098, 0.2062, 0.2192, 0.2374, 0.1991, 0.2225, 0.8096, 0.2339, 0.7832, 0.1874, 0.8022, 0.1846, 0.8163, 0.2031, 0.2265, 0.1831, 0.247, 0.1871, 0.2192, 0.2374, 0.2098, 0.2062, 0.7832, 0.1874, 0.796, 0.177, 0.8022, 0.1846, 0.2265, 0.1831, 0.2336, 0.1756, 0.247, 0.1871, 0.4578, 0.84, 0.4313, 0.8175, 0.4485, 0.8046, 0.4734, 0.8247, 0.3079, 0.802, 0.3248, 0.8155, 0.2976, 0.8374, 0.2824, 0.8215, 0.4313, 0.8175, 0.4181, 0.7849, 0.4359, 0.7796, 0.4485, 0.8046, 0.3212, 0.7772, 0.339, 0.7831, 0.3248, 0.8155, 0.3079, 0.802, 0.4181, 0.7849, 0.411, 0.7477, 0.4237, 0.7542, 0.4359, 0.7796, 0.3341, 0.752, 0.347, 0.7458, 0.339, 0.7831, 0.3212, 0.7772, 0.411, 0.7477, 0.4278, 0.7428, 0.4379, 0.7498, 0.4237, 0.7542, 0.3199, 0.7473, 0.3303, 0.7405, 0.347, 0.7458, 0.3341, 0.752, 0.4278, 0.7428, 0.4337, 0.7297, 0.4454, 0.732, 0.4379, 0.7498, 0.3129, 0.7292, 0.3247, 0.7272, 0.3303, 0.7405, 0.3199, 0.7473, 0.4337, 0.7297, 0.435, 0.7183, 0.441, 0.7244, 0.4454, 0.732, 0.3175, 0.7217, 0.3237, 0.7157, 0.3247, 0.7272, 0.3129, 0.7292, 0.435, 0.7183, 0.453, 0.7, 0.4553, 0.7137, 0.441, 0.7244, 0.3035, 0.7107, 0.3061, 0.697, 0.3237, 0.7157, 0.3175, 0.7217, 0.5012, 0.8444, 0.4578, 0.84, 0.4734, 0.8247, 0.5125, 0.8288, 0.2824, 0.8215, 0.2976, 0.8374, 0.2538, 0.8405, 0.243, 0.8246, 0.5555, 0.8264, 0.5012, 0.8444, 0.5125, 0.8288, 0.5509, 0.8118, 0.243, 0.8246, 0.2538, 0.8405, 0.1998, 0.8209, 0.2048, 0.8064, 0.5681, 0.7874, 0.5555, 0.8264, 0.5509, 0.8118, 0.5521, 0.7877, 0.2048, 0.8064, 0.1998, 0.8209, 0.1883, 0.7814, 0.2043, 0.7822, 0.5429, 0.7558, 0.5681, 0.7874, 0.5521, 0.7877, 0.5394, 0.7645, 0.2043, 0.7822, 0.1883, 0.7814, 0.2146, 0.7504, 0.2178, 0.7593, 0.5057, 0.7309, 0.5429, 0.7558, 0.5394, 0.7645, 0.5084, 0.7431, 0.2178, 0.7593, 0.2146, 0.7504, 0.2525, 0.7266, 0.2494, 0.7387, 0.453, 0.7, 0.5057, 0.7309, 0.5084, 0.7431, 0.4553, 0.7137, 0.2494, 0.7387, 0.2525, 0.7266, 0.3061, 0.697, 0.3035, 0.7107, 0.4379, 0.7498, 0.4454, 0.732, 0.4708, 0.7484, 0.4548, 0.7617, 0.287, 0.745, 0.3129, 0.7292, 0.3199, 0.7473, 0.3027, 0.7587, 0.4548, 0.7617, 0.4708, 0.7484, 0.4889, 0.7705, 0.4754, 0.7839, 0.2683, 0.7667, 0.287, 0.745, 0.3027, 0.7587, 0.2814, 0.7805, 0.4754, 0.7839, 0.4889, 0.7705, 0.5037, 0.7876, 0.4945, 0.8025, 0.253, 0.7834, 0.2683, 0.7667, 0.2814, 0.7805, 0.2618, 0.7986, 0.4945, 0.8025, 0.5037, 0.7876, 0.5186, 0.7916, 0.5168, 0.8073, 0.2379, 0.787, 0.253, 0.7834, 0.2618, 0.7986, 0.2392, 0.8029, 0.5125, 0.8288, 0.4734, 0.8247, 0.4945, 0.8025, 0.5168, 0.8073, 0.2618, 0.7986, 0.2824, 0.8215, 0.243, 0.8246, 0.2392, 0.8029, 0.4485, 0.8046, 0.4754, 0.7839, 0.4945, 0.8025, 0.4734, 0.8247, 0.2618, 0.7986, 0.2814, 0.7805, 0.3079, 0.802, 0.2824, 0.8215, 0.4485, 0.8046, 0.4359, 0.7796, 0.4548, 0.7617, 0.4754, 0.7839, 0.3027, 0.7587, 0.3212, 0.7772, 0.3079, 0.802, 0.2814, 0.7805, 0.4379, 0.7498, 0.4548, 0.7617, 0.4359, 0.7796, 0.4237, 0.7542, 0.3212, 0.7772, 0.3027, 0.7587, 0.3199, 0.7473, 0.3341, 0.752, 0.441, 0.7244, 0.4553, 0.7137, 0.4708, 0.7484, 0.4454, 0.732, 0.287, 0.745, 0.3035, 0.7107, 0.3175, 0.7217, 0.3129, 0.7292, 0.5084, 0.7431, 0.4889, 0.7705, 0.4708, 0.7484, 0.4553, 0.7137, 0.287, 0.745, 0.2683, 0.7667, 0.2494, 0.7387, 0.3035, 0.7107, 0.5394, 0.7645, 0.5037, 0.7876, 0.4889, 0.7705, 0.5084, 0.7431, 0.2683, 0.7667, 0.253, 0.7834, 0.2178, 0.7593, 0.2494, 0.7387, 0.5521, 0.7877, 0.5186, 0.7916, 0.5037, 0.7876, 0.5394, 0.7645, 0.253, 0.7834, 0.2379, 0.787, 0.2043, 0.7822, 0.2178, 0.7593, 0.5509, 0.8118, 0.5168, 0.8073, 0.5186, 0.7916, 0.5521, 0.7877, 0.2379, 0.787, 0.2392, 0.8029, 0.2048, 0.8064, 0.2043, 0.7822, 0.5125, 0.8288, 0.5168, 0.8073, 0.5509, 0.8118, 0.2048, 0.8064, 0.2392, 0.8029, 0.243, 0.8246, 0.5083, 0.6977, 0.4348, 0.6589, 0.4841, 0.6288, 0.5434, 0.6835, 0.2769, 0.6251, 0.3253, 0.6562, 0.2508, 0.6932, 0.2161, 0.6781, 0.5638, 0.7392, 0.5083, 0.6977, 0.5434, 0.6835, 0.5811, 0.7269, 0.2161, 0.6781, 0.2508, 0.6932, 0.1941, 0.7332, 0.1772, 0.7204, 0.62, 0.7916, 0.5638, 0.7392, 0.5811, 0.7269, 0.6167, 0.76, 0.1772, 0.7204, 0.1941, 0.7332, 0.1361, 0.7841, 0.1404, 0.7524, 0.7075, 0.7599, 0.62, 0.7916, 0.6167, 0.76, 0.6606, 0.7412, 0.1404, 0.7524, 0.1361, 0.7841, 0.04953, 0.7488, 0.09704, 0.7321, 0.7455, 0.6521, 0.7075, 0.7599, 0.6606, 0.7412, 0.6773, 0.6704, 0.09704, 0.7321, 0.04953, 0.7488, 0.01941, 0.6397, 0.08356, 0.662, 0.7408, 0.5724, 0.7455, 0.6521, 0.6773, 0.6704, 0.6714, 0.5927, 0.08356, 0.662, 0.01941, 0.6397, 0.03366, 0.5644, 0.09282, 0.5899, 0.6773, 0.6704, 0.5434, 0.6835, 0.4841, 0.6288, 0.6714, 0.5927, 0.2769, 0.6251, 0.2161, 0.6781, 0.08356, 0.662, 0.09282, 0.5899, 0.6773, 0.6704, 0.6606, 0.7412, 0.5811, 0.7269, 0.5434, 0.6835, 0.1772, 0.7204, 0.09704, 0.7321, 0.08356, 0.662, 0.2161, 0.6781, 0.6606, 0.7412, 0.6167, 0.76, 0.5811, 0.7269, 0.1772, 0.7204, 0.1404, 0.7524, 0.09704, 0.7321, 0.8424, 0.1952, 0.8293, 0.2196, 0.8346, 0.2069, 0.8347, 0.207, 0.03366, 0.5644, 0.05122, 0.5227, 0.145, 0.5626, 0.09282, 0.5899, 0.6204, 0.5657, 0.6714, 0.5927, 0.4841, 0.6288, 0.4981, 0.5523, 0.2769, 0.6251, 0.09282, 0.5899, 0.145, 0.5626, 0.2642, 0.5501, 0.391, 0.6119, 0.4981, 0.5523, 0.4841, 0.6288, 0.4348, 0.6589, 0.2769, 0.6251, 0.2642, 0.5501, 0.3699, 0.6102, 0.3253, 0.6562])
me_suzanne.use_paint_bone_selection = False
me_suzanne.use_paint_mask = True
me_suzanne.update()

# ---- objects
ob_light = bpy.data.objects.new('Light', light_light)
ob_camera = bpy.data.objects.new('Camera', cam_camera)
ob_suzanne = bpy.data.objects.new('Suzanne', me_suzanne)

# ---- transforms, parenting, visibility, modifiers, constraints
ob_light.location = (4.076, 1.005, 5.904)
ob_light.rotation_euler = (0.6503, 0.05522, 1.866)
ob_light.lock_rotations_4d = False
ob_light.empty_display_type = 'ARROWS'
ob_light.color = (0.0, 0.0, 0.0, 0.0)
ob_light.lineart.crease_threshold = 0.0
ob_camera.location = (7.359, -6.926, 4.958)
ob_camera.rotation_euler = (1.109, 0.0, 0.8149)
ob_camera.lock_rotations_4d = False
ob_camera.empty_display_type = 'ARROWS'
ob_camera.color = (0.0, 0.0, 0.0, 0.0)
ob_camera.display_type = 'WIRE'
ob_camera.lineart.crease_threshold = 0.0
ob_suzanne.location = (0.0, 0.0, 0.0)
ob_suzanne.scale = (5.903, 5.903, 5.903)

# ---- collection membership
col_collection.objects.link(ob_light)
col_collection.objects.link(ob_camera)
col_collection.objects.link(ob_suzanne)

# ---- scene / render settings (as saved in the file)
scene.camera = ob_camera
scene.frame_start = 1; scene.frame_end = 250; scene.frame_set(1)
scene.render.engine = 'BLENDER_EEVEE_NEXT'
scene.cycles.sampling_pattern = 'TABULATED_SOBOL'
scene.view_settings.view_transform = 'Filmic'
bpy.context.view_layer.update()
